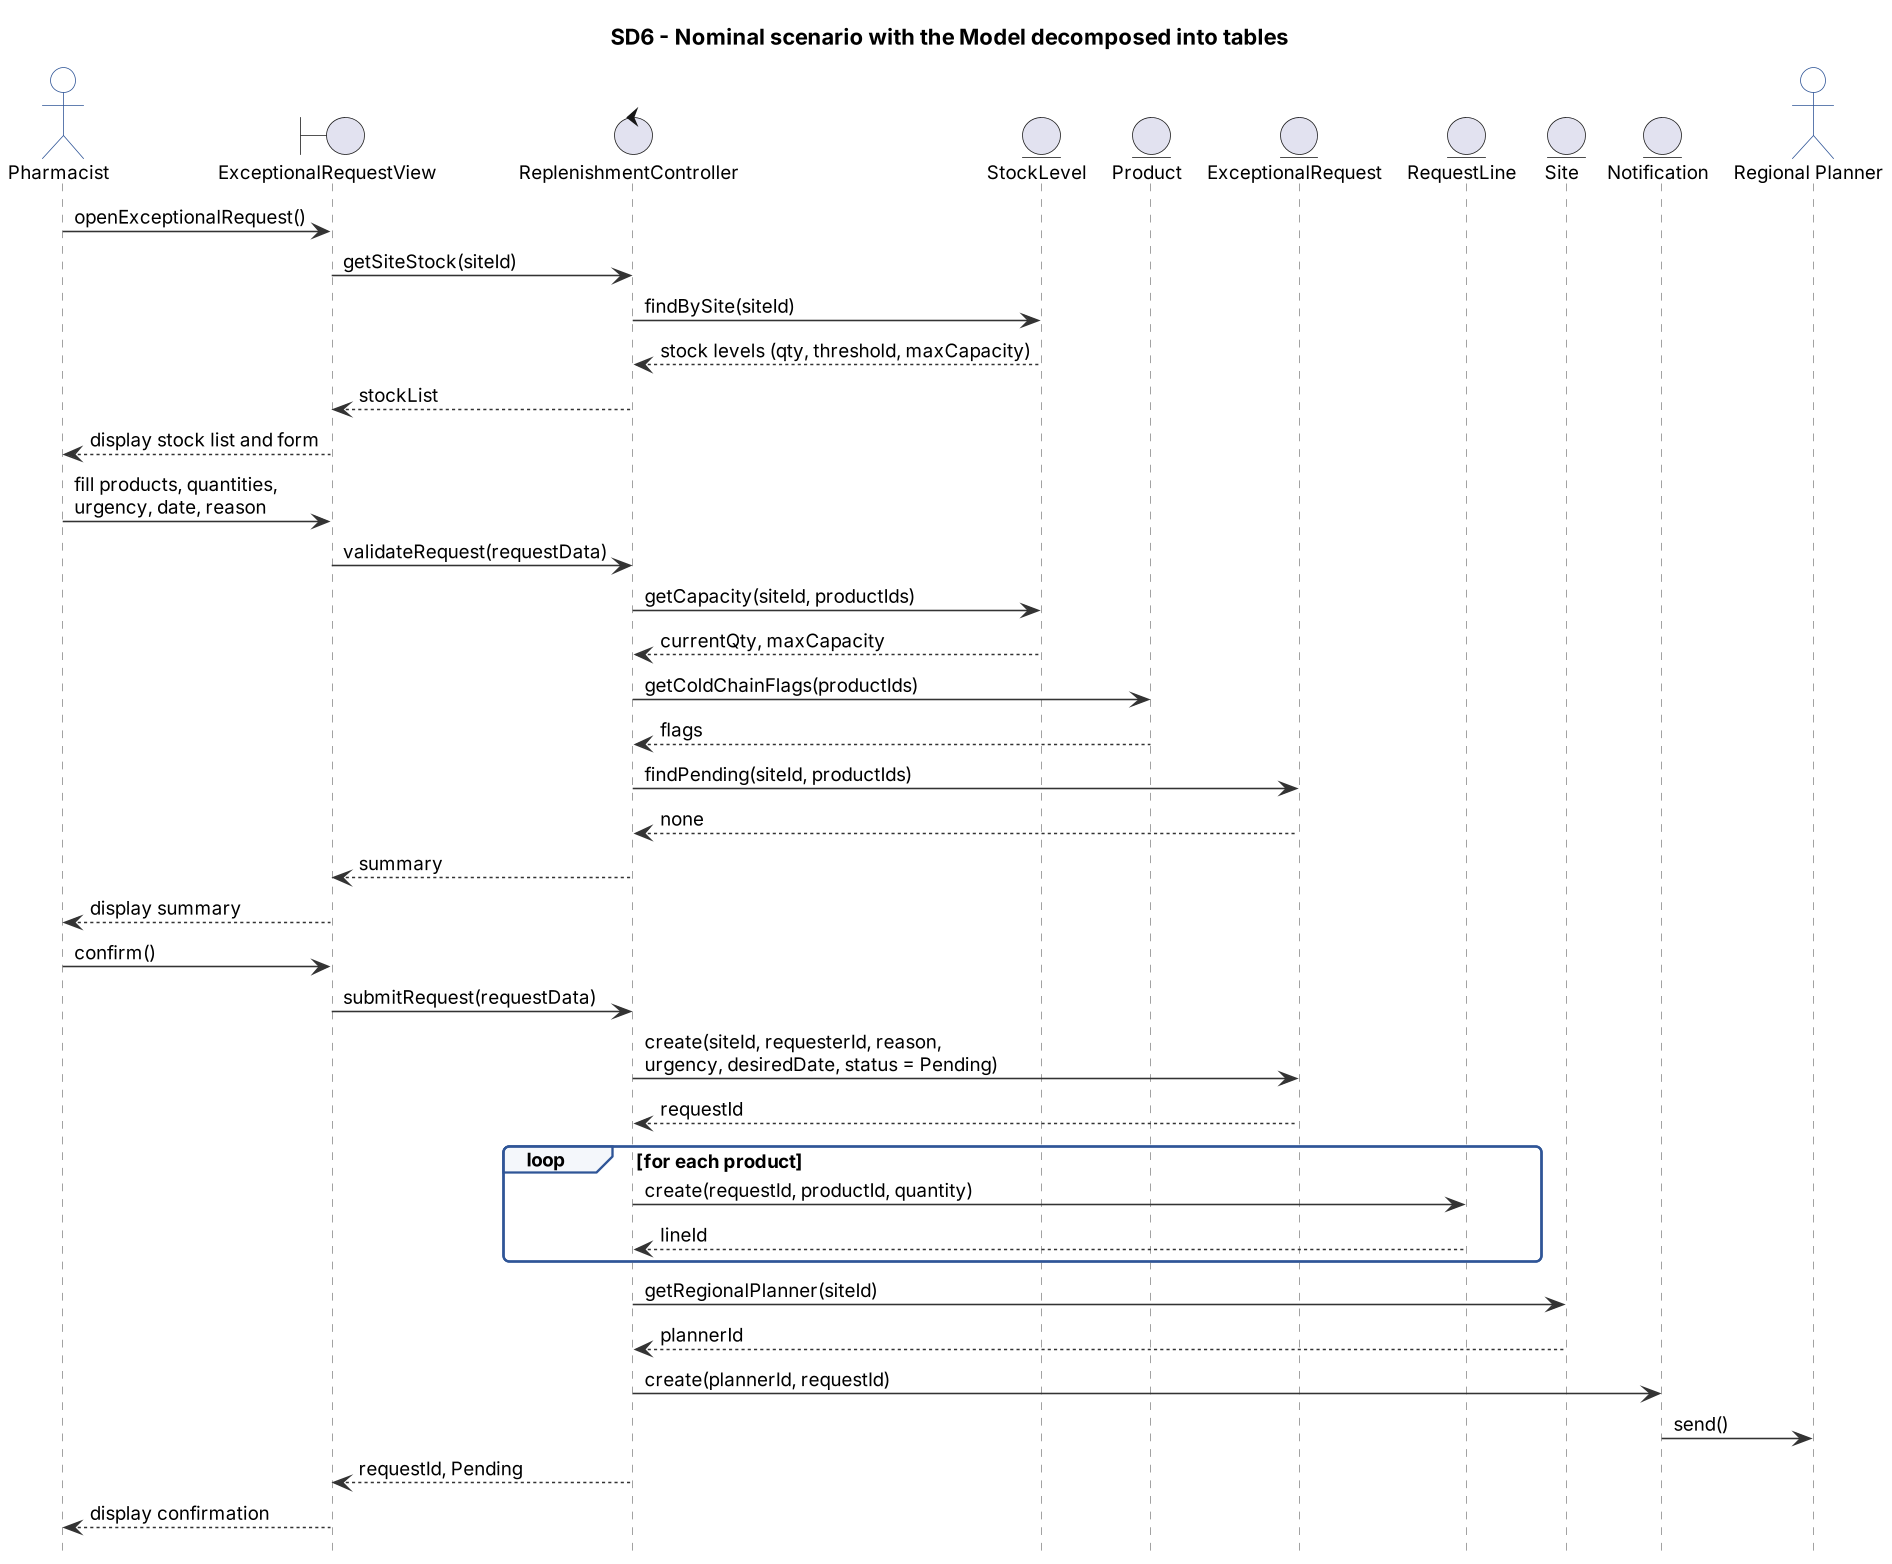

The diagram above was rendered by PlantUML. Its source (embedded in the PNG):
@startuml
!include skin.iuml
hide footbox
title SD6 - Nominal scenario with the Model decomposed into tables
actor "Pharmacist" as PH
boundary "ExceptionalRequestView" as V
control "ReplenishmentController" as C
entity "StockLevel" as SL
entity "Product" as P
entity "ExceptionalRequest" as ER
entity "RequestLine" as RL
entity "Site" as S
entity "Notification" as N
actor "Regional Planner" as RP

PH -> V : openExceptionalRequest()
V -> C : getSiteStock(siteId)
C -> SL : findBySite(siteId)
SL --> C : stock levels (qty, threshold, maxCapacity)
C --> V : stockList
V --> PH : display stock list and form
PH -> V : fill products, quantities,\nurgency, date, reason
V -> C : validateRequest(requestData)
C -> SL : getCapacity(siteId, productIds)
SL --> C : currentQty, maxCapacity
C -> P : getColdChainFlags(productIds)
P --> C : flags
C -> ER : findPending(siteId, productIds)
ER --> C : none
C --> V : summary
V --> PH : display summary
PH -> V : confirm()
V -> C : submitRequest(requestData)
C -> ER : create(siteId, requesterId, reason,\nurgency, desiredDate, status = Pending)
ER --> C : requestId
loop for each product
  C -> RL : create(requestId, productId, quantity)
  RL --> C : lineId
end
C -> S : getRegionalPlanner(siteId)
S --> C : plannerId
C -> N : create(plannerId, requestId)
N -> RP : send()
C --> V : requestId, Pending
V --> PH : display confirmation
@enduml